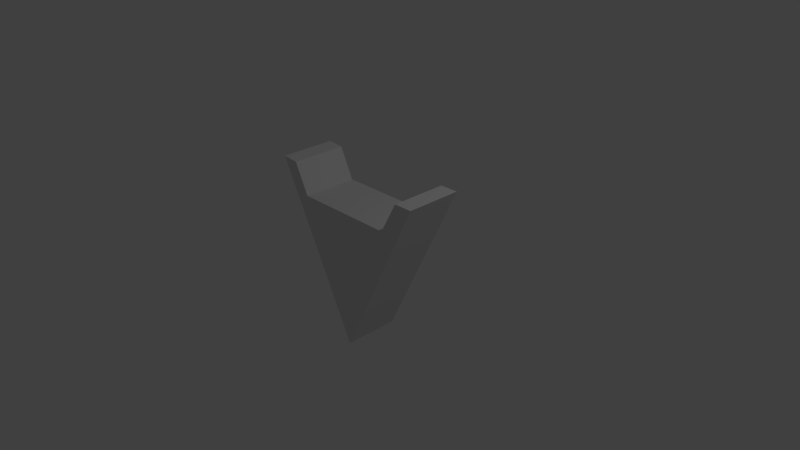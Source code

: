 # Source: shipfractured.blend  (saved by Blender 2.67.0; exported with 4.5.12 LTS)
import bpy
from mathutils import Matrix  # noqa: F401  (used for matrix-valued properties, if any)

bpy.ops.wm.read_factory_settings(use_empty=True)
scene = bpy.context.scene
scene.name = 'Scene'

# ---- collections
col_collection_1 = bpy.data.collections.new('Collection 1'); scene.collection.children.link(col_collection_1)

# ---- materials (node trees are filled in below, after node groups)
mat_material = bpy.data.materials.new('Material')
mat_material.alpha_threshold = 0.0
mat_material.use_transparent_shadow = False
mat_material.roughness = 0.5
mat_material.line_color = (0.0, 0.0, 0.0, 1.0)

# ---- material node trees

# ---- world
world_world = bpy.data.worlds.new('World'); scene.world = world_world
world_world.color = (0.05088, 0.05088, 0.05088)
world_world.use_sun_shadow = False
world_world.sun_shadow_jitter_overblur = 0.0
world_world.cycles.sampling_method = 'MANUAL'
world_world.cycles.sample_map_resolution = 256

# ---- cameras
cam_camera = bpy.data.cameras.new('Camera')
cam_camera.clip_end = 100.0
cam_camera.lens = 35.0
cam_camera.sensor_width = 32.0
cam_camera.sensor_height = 18.0
cam_camera.ortho_scale = 7.314
cam_camera.dof.focus_distance = 0.0
cam_camera.dof.aperture_fstop = 128.0

# ---- lights
light_lamp = bpy.data.lights.new('Lamp', 'POINT')
light_lamp.transmission_factor = 0.0
light_lamp.cutoff_distance = 30.0
light_lamp.energy = 100.0
light_lamp.shadow_buffer_clip_start = 1.001
light_lamp.shadow_soft_size = 0.1
light_lamp.shadow_maximum_resolution = 0.006
light_lamp.use_absolute_resolution = True
light_lamp.cycles.use_multiple_importance_sampling = False

# ---- meshes
me_mesh_012 = bpy.data.meshes.new('Mesh.012')
me_mesh_012.from_pydata([(-0.3352, -0.6048, -0.1492), (1.013, 0.06948, 0.3988), (-0.3698, -0.6221, 0.3988), (-0.3773, -0.4715, 0.3988), (1.013, 0.06948, -0.2473), (-0.329, -0.6017, -0.2473), (-0.3817, -0.02145, 0.12), (-0.4054, 0.09156, 0.3988), (-0.3366, -0.4556, -0.2427), (-0.3358, -0.4643, -0.2473), (-0.3229, -0.4503, -0.2473), (0.291, 0.4307, -0.1436), (0.1001, 0.5261, 0.3988), (0.4266, 0.3629, -0.2473), (-0.008429, 0.4328, 0.3988), (-0.3473, -0.3283, -0.1757), (-0.37, -0.07711, -0.01727), (0.3677, 0.2991, -0.2473), (0.02174, 0.4587, 0.3988), (0.3839, 0.3166, -0.2473), (0.2433, 0.3929, -0.1369), (-0.3672, -0.09061, -0.05057), (0.2255, 0.3788, -0.1343), (0.2001, 0.3587, -0.1308)], [], [(0, 1, 2), (0, 5, 4, 1), (13, 4, 19), (19, 4, 17), (17, 4, 10), (10, 4, 5, 9), (4, 13, 11, 1), (11, 12, 1), (18, 1, 12), (14, 1, 18), (3, 1, 14, 7), (2, 1, 3), (15, 17, 10, 8), (8, 10, 9), (22, 19, 17, 23), (17, 15, 21, 23), (11, 13, 19, 20), (20, 19, 22), (21, 15, 16), (15, 0, 6, 16), (8, 0, 15), (6, 0, 3, 7), (5, 0, 8, 9), (0, 2, 3), (20, 22, 23, 18), (23, 21, 16, 18), (18, 12, 11, 20), (16, 6, 14, 18), (6, 7, 14)])
me_mesh_012.polygons.foreach_set('use_smooth', [0, 0, 0, 0, 0, 0, 0, 0, 0, 0, 0, 0, 1, 1, 1, 1, 1, 1, 1, 1, 1, 1, 1, 1, 1, 1, 1, 1, 1])
_uv = me_mesh_012.uv_layers.new(name='UVMap')
_uv.uv.foreach_set('vector', [0.1518, 2.656e-07, 1.0, -3.667e-08, 1.0, 0.6916, 0.1518, 0.1518, 0.1557, 0.0, 1.0, 4.613e-08, 1.0, 1.0, 0.0, 0.0, 1.0, 0.0, 1.0, 1.0, 0.0, 0.0, 1.0, 0.0, 1.0, 1.0, 8.905e-09, 4.639e-08, 1.0, 0.0, 1.0, 1.0, -2.723e-09, 0.0, 1.0, 0.0, 1.0, 0.8443, 0.05083, 0.05083, 1.0, -3.84e-15, 1.0, 1.0, 0.8396, 1.0, 4.613e-08, -1.771e-22, 0.8396, 1.0, 1.272e-08, 0.6379, 4.613e-08, -1.771e-22, 0.3544, -4.068e-07, 1.0, -1.876e-07, 1.0, 0.6379, 0.3514, -2.079e-06, 1.0, -5.084e-07, 1.0, 0.6456, 0.1467, 7.308e-08, 1.0, -2.544e-08, 1.0, 0.6486, 0.6024, 0.4893, 0.6916, 0.6916, -1.595e-07, -4.966e-16, 0.8533, -3.507e-07, 0.5349, 0.6097, 0.5232, 0.3976, 0.5649, 0.6206, 0.5638, 0.6238, 0.5638, 0.6238, 0.5649, 0.6206, 0.5657, 0.6248, 0.4821, 0.4139, 0.5222, 0.3924, 0.5232, 0.3976, 0.4821, 0.4211, 0.5232, 0.3976, 0.5349, 0.6097, 0.4811, 0.5832, 0.4821, 0.4211, 0.4822, 0.3952, 0.5196, 0.3786, 0.5222, 0.3924, 0.4821, 0.4088, 0.4821, 0.4088, 0.5222, 0.3924, 0.4821, 0.4139, 0.483, 0.5041, 0.4319, 0.4727, 0.491, 0.5029, 0.4319, 0.4727, 0.4055, 0.4167, 0.5237, 0.498, 0.491, 0.5029, 0.4046, 0.4559, 0.4055, 0.4167, 0.4319, 0.4727, 0.5237, 0.498, 0.4055, 0.4167, 0.526, 0.3802, 0.5901, 0.4881, 0.387, 0.4284, 0.4055, 0.4167, 0.4046, 0.4559, 0.4027, 0.4548, 0.4055, 0.4167, 0.5089, 0.3513, 0.526, 0.3802, 0.3569, 0.4807, 0.3636, 0.4828, 0.3731, 0.4857, 0.4629, 0.3366, 0.3731, 0.4857, 0.5863, 0.5518, 0.5888, 0.5411, 0.4629, 0.3366, 0.4629, 0.3366, 0.4339, 0.3237, 0.3389, 0.4751, 0.3569, 0.4807, 0.5888, 0.5411, 0.5993, 0.4967, 0.474, 0.3415, 0.4629, 0.3366, 0.5993, 0.4967, 0.6207, 0.4067, 0.474, 0.3415])
me_mesh_012.materials.append(mat_material)
me_mesh_012.use_remesh_preserve_volume = False
me_mesh_012.use_remesh_preserve_attributes = False
me_mesh_012.use_mirror_vertex_groups = False
me_mesh_012.update()
me_mesh_010 = bpy.data.meshes.new('Mesh.010')
me_mesh_010.from_pydata([(0.4688, 0.02685, -0.3396), (-0.2406, 0.3815, 0.2029), (0.2779, 0.1223, 0.2029), (0.4211, -0.01094, -0.3328), (-0.2611, 0.3593, 0.2029), (0.1996, 0.05491, 0.2029), (-0.2548, 0.2333, 0.2029), (-0.2504, 0.2315, 0.1356), (0.4033, -0.02506, -0.3303), (-0.2521, 0.1788, 0.2029), (0.1694, 0.02898, 0.2029), (-0.2458, 0.1766, 0.1067), (0.3779, -0.04516, -0.3267), (-0.2276, -0.3123, 0.2029), (-0.1894, -0.4944, -0.2465), (-0.1922, -0.4809, -0.2132), (-0.2039, -0.4253, -0.07593)], [], [(0, 1, 2), (1, 4, 5, 2), (4, 6, 5), (5, 6, 9, 10), (10, 9, 13), (11, 7, 8, 12), (14, 11, 12), (1, 0, 3, 4), (7, 4, 3, 8), (15, 9, 11, 14), (9, 7, 11), (16, 9, 15), (9, 6, 7), (13, 9, 16), (6, 4, 7), (12, 8, 3, 5), (5, 10, 15, 12), (15, 14, 12), (0, 2, 5, 3), (10, 13, 16, 15)])
me_mesh_010.polygons.foreach_set('use_smooth', [0, 0, 0, 0, 0, 1, 1, 1, 1, 1, 1, 1, 1, 1, 1, 1, 1, 1, 1, 1])
_uv = me_mesh_010.uv_layers.new(name='UVMap')
_uv.uv.foreach_set('vector', [0.8396, 1.0, -4.613e-08, 1.0, 1.272e-08, 0.6379, 1.0, 1.0, 0.8029, 0.8029, 0.3544, -4.068e-07, 1.0, 0.6379, 0.8029, 0.8029, 0.05853, -7.723e-07, 0.3544, -4.068e-07, 1.0, 0.6456, 1.0, 0.9415, 0.08381, -2.121e-06, 0.3514, -2.079e-06, 1.0, 0.6486, 1.0, 0.9162, 0.6024, 0.4893, 0.3292, 0.5086, 0.3167, 0.5025, 0.4821, 0.4139, 0.4821, 0.4211, 0.4811, 0.5832, 0.3292, 0.5086, 0.4821, 0.4211, 0.2865, 0.4816, 0.4822, 0.3952, 0.4821, 0.4088, 0.2878, 0.4883, 0.3167, 0.5025, 0.2878, 0.4883, 0.4821, 0.4088, 0.4821, 0.4139, 0.491, 0.5029, 0.6461, 0.5822, 0.6273, 0.5927, 0.483, 0.5041, 0.6461, 0.5822, 0.6391, 0.5999, 0.6273, 0.5927, 0.5237, 0.498, 0.6461, 0.5822, 0.491, 0.5029, 0.6461, 0.5822, 0.6523, 0.5926, 0.6391, 0.5999, 0.5901, 0.4881, 0.6461, 0.5822, 0.5237, 0.498, 0.6523, 0.5926, 0.6666, 0.6168, 0.6391, 0.5999, 0.3731, 0.4857, 0.3636, 0.4828, 0.3569, 0.4807, 0.4629, 0.3366, 0.4629, 0.3366, 0.474, 0.3415, 0.5888, 0.5411, 0.3731, 0.4857, 0.5888, 0.5411, 0.5863, 0.5518, 0.3731, 0.4857, 0.3389, 0.4751, 0.4339, 0.3237, 0.4629, 0.3366, 0.3569, 0.4807, 0.474, 0.3415, 0.6207, 0.4067, 0.5993, 0.4967, 0.5888, 0.5411])
me_mesh_010.materials.append(mat_material)
me_mesh_010.use_remesh_preserve_volume = False
me_mesh_010.use_remesh_preserve_attributes = False
me_mesh_010.use_mirror_vertex_groups = False
me_mesh_010.update()
me_mesh_008 = bpy.data.meshes.new('Mesh.008')
me_mesh_008.from_pydata([(-0.2518, -1.093, -0.1601), (-0.2518, -1.093, -0.2759), (0.1582, -0.8877, -0.2759), (-0.2482, -1.052, -0.1423), (0.1185, -0.7266, -0.2759), (0.192, -0.698, -0.2759), (0.2279, -0.8121, -0.2759), (0.1185, -0.7266, -0.1773), (-0.1395, -0.8499, -0.1018), (-0.2346, -0.8954, -0.07395), (-0.2346, -0.8954, -0.2759), (0.2314, -0.6276, -0.1886), (0.1188, -0.4656, -0.2759), (0.2513, 0.4395, 0.3157), (0.1729, 0.4674, 0.3703), (0.1202, 0.4861, 0.3703), (0.1202, 0.4861, 0.1507), (0.1201, 0.4101, 0.3703), (0.2513, 0.4414, 0.3167), (-0.2518, 0.6923, 0.3703), (-0.02658, 0.5675, -0.02095), (0.2123, 0.5102, 0.3703), (0.2524, 0.4971, 0.343), (-0.2518, 0.6923, -0.2759), (-0.2445, 0.6883, -0.2759), (0.2534, 0.5548, 0.3703), (0.2161, 0.6733, 0.3703), (-0.2518, 0.9073, 0.3703), (-0.2449, 0.6896, -0.2759), (-0.2518, 0.9073, -0.1885), (-0.2518, 0.7115, -0.2759)], [], [(0, 1, 2), (28, 23, 30), (24, 23, 28), (5, 4, 12), (6, 2, 4, 5), (2, 1, 4), (1, 10, 4), (23, 27, 29, 30), (19, 27, 23), (20, 19, 23, 24), (15, 19, 20, 16), (12, 4, 15, 16), (17, 15, 4, 7), (4, 10, 8, 7), (8, 10, 9), (10, 1, 3, 9), (1, 0, 3), (29, 27, 26), (26, 19, 21, 25), (26, 27, 19), (21, 19, 15, 14), (14, 15, 17), (7, 2, 6, 11), (14, 7, 13, 18), (13, 7, 11), (14, 17, 7), (8, 3, 2, 7), (21, 14, 18, 22), (3, 0, 2), (25, 21, 22), (8, 9, 3), (18, 13, 20, 22), (11, 12, 16, 13), (20, 24, 28, 22), (13, 16, 20), (11, 6, 5, 12), (28, 30, 25, 22), (30, 29, 26, 25)])
me_mesh_008.polygons.foreach_set('use_smooth', [0, 0, 0, 0, 0, 0, 0, 0, 0, 0, 0, 0, 0, 0, 0, 0, 0, 0, 0, 0, 0, 0, 1, 1, 1, 1, 1, 1, 1, 1, 1, 1, 1, 1, 1, 1, 1, 1])
_uv = me_mesh_008.uv_layers.new(name='UVMap')
_uv.uv.foreach_set('vector', [0.0, 0.0, 1.0, 0.0, 1.0, 1.0, -4.332e-07, 0.00503, -2.773e-07, 4.825e-14, 0.08928, 7.145e-08, 0.9803, 1.603e-09, 1.0, -3.052e-07, 1.0, 0.00503, 0.7493, 0.0, 1.0, -4.823e-08, 1.0, 0.2153, -4.592e-07, 0.2749, -2.112e-08, 1.225e-07, 1.0, 1.0, 0.7493, 1.0, -2.112e-08, 1.225e-07, 1.0, -4.017e-07, 1.0, 1.0, -3.166e-07, 1.395e-08, 1.0, -1.536e-08, 1.0, 1.0, 1.0, 1.0, -4.613e-08, 5.547e-07, 0.8648, -2.999e-07, 1.0, 0.9107, -2.773e-07, 0.0, 1.0, -4.613e-08, 1.0, 1.0, 0.6055, 0.6055, 0.0, 0.0, 1.0, 7.391e-15, 1.0, 0.01968, 4.613e-08, 4.613e-08, 1.0, 0.0, 1.0, 0.6055, 0.3398, 0.3398, 1.0, 0.7847, 1.0, 1.0, 4.613e-08, 4.915e-08, 0.3398, 0.0, 0.0, 0.0, 1.0, 5.442e-08, 1.0, 1.0, -2.864e-06, 1.0, -1.688e-07, 1.513e-07, 1.0, 6.525e-08, 1.0, 1.0, -1.688e-07, 1.0, -6.684e-07, -5.819e-07, 1.0, 7.38e-08, 1.0, 1.0, -3.02e-07, 7.38e-08, 1.0, 6.502e-08, 1.0, 1.0, -1.61e-08, 1.0, 1.0, 1.558e-06, 1.0, 1.0, 0.0, 0.0, 0.1352, 6.499e-08, 1.0, 7.782e-15, 1.0, 0.8235, 0.1765, 3.178e-07, 1.0, 1.0, -1.906e-08, 1.0, -1.291e-07, 0.6048, 0.1765, 3.178e-07, 1.0, 5.547e-07, 1.0, 1.0, -1.812e-07, 8.269e-07, 1.0, 2.672e-06, 1.0, 1.0, 3.305e-06, 1.0, -1.144e-06, 4.94e-07, 1.0, 7.838e-07, 1.0, 1.0, 0.5394, 0.6895, 0.5803, 0.7025, 0.5761, 0.68, 0.5375, 0.656, 0.2952, 0.528, 0.5394, 0.6895, 0.3145, 0.517, 0.3141, 0.5167, 0.3145, 0.517, 0.5394, 0.6895, 0.5375, 0.656, 0.2952, 0.528, 0.2984, 0.545, 0.5394, 0.6895, 0.5218, 0.7529, 0.5462, 0.7987, 0.5803, 0.7025, 0.5394, 0.6895, 0.2928, 0.5153, 0.2952, 0.528, 0.3141, 0.5167, 0.3024, 0.5095, 0.5462, 0.7987, 0.5542, 0.8045, 0.5803, 0.7025, 0.2904, 0.502, 0.2928, 0.5153, 0.3024, 0.5095, 0.5218, 0.7529, 0.5153, 0.7763, 0.5462, 0.7987, 0.5066, 0.3618, 0.5064, 0.3623, 0.5945, 0.4122, 0.5125, 0.3494, 0.3936, 0.5996, 0.4415, 0.5959, 0.5465, 0.3888, 0.5064, 0.3623, 0.5945, 0.4122, 0.6659, 0.447, 0.6661, 0.4468, 0.5125, 0.3494, 0.5064, 0.3623, 0.5465, 0.3888, 0.5945, 0.4122, 0.3936, 0.5996, 0.3741, 0.6407, 0.3963, 0.6259, 0.4415, 0.5959, 0.6661, 0.4468, 0.6704, 0.444, 0.5186, 0.3366, 0.5125, 0.3494, 0.6704, 0.444, 0.6921, 0.4014, 0.5417, 0.3213, 0.5186, 0.3366])
me_mesh_008.materials.append(mat_material)
me_mesh_008.use_remesh_preserve_volume = False
me_mesh_008.use_remesh_preserve_attributes = False
me_mesh_008.use_mirror_vertex_groups = False
me_mesh_008.update()
me_mesh_006 = bpy.data.meshes.new('Mesh.006')
me_mesh_006.from_pydata([(-0.4825, 0.4411, -0.209), (-0.4825, 0.6368, -0.209), (0.9307, -0.06974, -0.209), (0.888, -0.116, -0.209), (-0.4756, 0.4192, -0.209), (-0.4825, 0.6368, -0.1216), (0.08574, 0.3527, 0.4371), (-0.01454, 0.4029, 0.4371), (0.02169, 0.2267, 0.4099), (0.02065, 0.171, 0.3835), (0.8719, -0.1336, -0.209), (-0.1105, 0.2157, -0.209), (-0.4751, 0.4179, -0.209), (0.02277, 0.2844, 0.4371), (0.02062, 0.1691, 0.3826), (0.1812, -0.8829, -0.209), (-0.1118, -0.736, -0.209), (-0.03863, -0.9684, -0.209), (-0.2572, 0.2971, 0.04594), (0.0007217, -0.898, -0.1218), (-0.1105, 0.2157, 0.2176), (-0.002718, -1.082, -0.209)], [], [(0, 2, 3, 4), (0, 1, 2), (4, 3, 11, 12), (3, 10, 11), (16, 11, 15, 17), (11, 10, 15), (17, 15, 21), (1, 0, 5), (12, 11, 18), (18, 11, 20), (20, 11, 16), (6, 1, 5, 7), (6, 2, 1), (13, 6, 7), (15, 10, 19, 21), (10, 9, 14, 19), (10, 3, 9), (9, 3, 2, 8), (8, 2, 6, 13), (9, 8, 18, 14), (20, 16, 19, 14), (8, 13, 4, 18), (18, 20, 14), (17, 21, 19, 16), (0, 4, 13, 7), (4, 12, 18), (5, 0, 7)])
me_mesh_006.polygons.foreach_set('use_smooth', [0, 0, 0, 0, 0, 0, 0, 0, 0, 0, 0, 0, 0, 0, 1, 1, 1, 1, 1, 1, 1, 1, 1, 1, 1, 1, 1])
_uv = me_mesh_006.uv_layers.new(name='UVMap')
_uv.uv.foreach_set('vector', [0.08928, 7.145e-08, 1.0, 1.0, 1.231e-06, 1.0, -4.332e-07, 0.00503, 0.08928, 7.145e-08, 1.0, -1.541e-07, 1.0, 1.0, 1.0, 0.00503, 1.0, 1.0, -5.194e-07, -2.051e-07, 0.9803, 1.603e-09, 1.0, 1.0, 0.0, 1.0, -5.194e-07, -2.051e-07, 1.0, 0.2153, 1.0, 1.0, -1.583e-07, -2.641e-08, 0.7493, 0.0, 1.0, 1.0, 0.0, 1.0, -1.583e-07, -2.641e-08, 0.7493, 1.0, -1.225e-07, 1.0, -4.592e-07, 0.2749, 1.0, -5.117e-14, 1.0, 0.9107, 0.8648, -2.999e-07, 1.0, 0.01968, 1.0, 1.0, 0.6055, 0.6055, 1.0, 0.6055, 1.0, 1.0, 0.3398, 0.3398, 0.3398, 0.0, 1.0, 4.915e-08, 1.0, 0.7847, 1.0, 1.0, 2.306e-08, 4.218e-08, 0.1352, 6.499e-08, 1.0, 0.8235, 1.0, 1.0, -2.306e-08, 1.0, 2.306e-08, 4.218e-08, -1.291e-07, 0.6048, -3.59e-08, 0.0, 0.1765, 3.178e-07, 0.5649, 0.6206, 0.5232, 0.3976, 0.5375, 0.656, 0.5761, 0.68, 0.5232, 0.3976, 0.3141, 0.5167, 0.3145, 0.517, 0.5375, 0.656, 0.5232, 0.3976, 0.5222, 0.3924, 0.3141, 0.5167, 0.3141, 0.5167, 0.5222, 0.3924, 0.5196, 0.3786, 0.3024, 0.5095, 0.3024, 0.5095, 0.5196, 0.3786, 0.2865, 0.4816, 0.2904, 0.502, 0.5066, 0.3618, 0.5125, 0.3494, 0.5945, 0.4122, 0.5064, 0.3623, 0.5465, 0.3888, 0.4415, 0.5959, 0.3936, 0.5996, 0.5064, 0.3623, 0.5125, 0.3494, 0.5186, 0.3366, 0.6661, 0.4468, 0.5945, 0.4122, 0.5945, 0.4122, 0.5465, 0.3888, 0.5064, 0.3623, 0.3963, 0.6259, 0.3741, 0.6407, 0.3936, 0.5996, 0.4415, 0.5959, 0.6704, 0.444, 0.6661, 0.4468, 0.5186, 0.3366, 0.5417, 0.3213, 0.6661, 0.4468, 0.6659, 0.447, 0.5945, 0.4122, 0.6921, 0.4014, 0.6704, 0.444, 0.5417, 0.3213])
me_mesh_006.materials.append(mat_material)
me_mesh_006.use_remesh_preserve_volume = False
me_mesh_006.use_remesh_preserve_attributes = False
me_mesh_006.use_mirror_vertex_groups = False
me_mesh_006.update()
me_mesh_004 = bpy.data.meshes.new('Mesh.004')
me_mesh_004.from_pydata([(0.2078, -0.404, 0.2655), (-0.409, -0.7124, 0.2655), (-0.409, -0.7124, -0.2649), (0.2424, -0.3867, -0.2825), (0.0009856, -0.5074, -0.3806), (0.2003, -0.2534, 0.2655), (-0.03875, -0.3463, 0.2655), (-0.3918, -0.5151, 0.2655), (-0.4055, -0.6716, -0.2471), (0.2486, -0.3836, -0.3806), (0.1477, 0.8008, 0.2655), (0.01563, 0.8477, 0.2655), (-0.03716, 0.7904, 0.2655), (-0.3918, -0.5151, -0.1787), (-0.2967, -0.4696, -0.2065), (-0.03875, -0.3463, -0.2821), (0.2418, -0.2462, -0.3806), (0.05505, 0.8905, 0.2655), (0.1449, 0.8552, 0.2655), (0.154, 0.7985, 0.1694), (0.2303, -0.1102, -0.309), (0.241, -0.2375, -0.376), (0.1387, 0.9812, 0.2655), (0.1494, 0.8535, 0.1983)], [], [(3, 0, 2, 4), (0, 1, 2), (3, 4, 9), (9, 4, 16), (15, 6, 12), (14, 6, 15), (7, 6, 14, 13), (8, 7, 13), (1, 7, 8, 2), (22, 17, 18), (17, 11, 10, 18), (10, 11, 12, 5), (12, 6, 5), (0, 5, 6, 1), (6, 7, 1), (21, 15, 20), (16, 4, 15, 21), (19, 11, 17, 23), (20, 15, 12, 19), (12, 11, 19), (4, 8, 14, 15), (23, 17, 22), (4, 2, 8), (8, 13, 14), (10, 20, 19, 23), (10, 3, 21, 20), (23, 18, 10), (10, 5, 3), (3, 9, 16, 21), (5, 0, 3), (23, 22, 18)])
me_mesh_004.polygons.foreach_set('use_smooth', [0, 0, 0, 0, 0, 0, 0, 0, 0, 0, 0, 0, 0, 0, 0, 1, 1, 1, 1, 1, 1, 1, 1, 1, 1, 1, 1, 1, 1, 1, 1])
_uv = me_mesh_004.uv_layers.new(name='UVMap')
_uv.uv.foreach_set('vector', [0.1518, 2.656e-07, 1.0, 0.6916, 3.349e-15, 1.0, 2.722e-08, 0.0, 1.0, 0.6916, 1.0, 1.0, 3.349e-15, 1.0, 0.1518, 0.1518, 7.105e-15, 4.613e-08, 0.1557, 0.0, 1.0, 0.8443, 1.0, 1.0, 0.05083, 0.05083, 1.776e-15, -2.622e-08, 1.0, -2.622e-08, 1.0, 1.0, 1.901e-07, 1.582e-07, 1.0, -5.442e-08, 1.0, 1.0, 0.0, 0.0, 1.0, -6.709e-08, 1.0, 1.0, 4.531e-14, 1.0, 3.355e-08, 0.0, 1.0, -4.393e-07, 1.0, 1.0, 0.0, 0.0, 1.0, 0.0, 1.0, 1.0, 1.62e-06, 1.0, 0.8029, 0.8029, 2.626e-08, 0.0, 0.05853, -5.044e-07, 1.0, 1.0, 2.626e-08, 0.0, 0.08381, -6.663e-07, 1.0, 0.9415, 1.0, 0.9162, 1.0, 1.0, 5.26e-07, 1.0, 0.1467, 0.0, 5.26e-07, 1.0, 2.548e-11, -6.438e-08, 0.1467, 0.0, 0.6916, 0.6916, 0.8533, -8.234e-08, 1.0, 1.342e-07, 1.0, 1.0, 2.112e-09, 1.674e-07, 1.0, 3.152e-07, 1.0, 1.0, 0.5638, 0.6238, 0.5394, 0.6895, 0.5349, 0.6097, 0.5657, 0.6248, 0.5803, 0.7025, 0.5394, 0.6895, 0.5638, 0.6238, 0.3292, 0.5086, 0.2952, 0.528, 0.2928, 0.5153, 0.3167, 0.5025, 0.5349, 0.6097, 0.5394, 0.6895, 0.2984, 0.545, 0.3292, 0.5086, 0.2984, 0.545, 0.2952, 0.528, 0.3292, 0.5086, 0.5803, 0.7025, 0.5462, 0.7987, 0.5218, 0.7529, 0.5394, 0.6895, 0.3167, 0.5025, 0.2928, 0.5153, 0.2878, 0.4883, 0.5803, 0.7025, 0.5542, 0.8045, 0.5462, 0.7987, 0.5462, 0.7987, 0.5153, 0.7763, 0.5218, 0.7529, 0.6461, 0.5822, 0.4319, 0.4727, 0.6273, 0.5927, 0.6391, 0.5999, 0.6461, 0.5822, 0.4055, 0.4167, 0.4046, 0.4559, 0.4319, 0.4727, 0.6391, 0.5999, 0.6523, 0.5926, 0.6461, 0.5822, 0.6461, 0.5822, 0.526, 0.3802, 0.4055, 0.4167, 0.4055, 0.4167, 0.387, 0.4284, 0.4027, 0.4548, 0.4046, 0.4559, 0.526, 0.3802, 0.5089, 0.3513, 0.4055, 0.4167, 0.6391, 0.5999, 0.6666, 0.6168, 0.6523, 0.5926])
me_mesh_004.materials.append(mat_material)
me_mesh_004.use_remesh_preserve_volume = False
me_mesh_004.use_remesh_preserve_attributes = False
me_mesh_004.use_mirror_vertex_groups = False
me_mesh_004.update()

# ---- objects
ob_cube_012 = bpy.data.objects.new('Cube.012', me_mesh_012)
ob_cube_011 = bpy.data.objects.new('Cube.011', me_mesh_010)
ob_cube_009 = bpy.data.objects.new('Cube.009', me_mesh_008)
ob_cube_008 = bpy.data.objects.new('Cube.008', me_mesh_006)
ob_cube_006 = bpy.data.objects.new('Cube.006', me_mesh_004)
ob_lamp = bpy.data.objects.new('Lamp', light_lamp)
ob_camera = bpy.data.objects.new('Camera', cam_camera)

# ---- transforms, parenting, visibility, modifiers, constraints
ob_cube_012.location = (-0.08044, 0.009441, 0.01551)
ob_cube_012.rotation_euler = (1.571, 1.571, 0.0)
ob_cube_012.scale = (1.158, 1.158, 1.158)
ob_cube_012.lock_rotations_4d = False
ob_cube_012.empty_display_type = 'ARROWS'
ob_cube_012.lineart.crease_threshold = 0.0
ob_cube_011.location = (0.3871, -0.2174, 0.2214)
ob_cube_011.rotation_euler = (1.571, 1.571, 0.0)
ob_cube_011.scale = (1.158, 1.158, 1.158)
ob_cube_011.lock_rotations_4d = False
ob_cube_011.empty_display_type = 'ARROWS'
ob_cube_011.lineart.crease_threshold = 0.0
ob_cube_009.location = (0.1074, -0.02365, 0.8662)
ob_cube_009.rotation_euler = (1.571, 1.571, 0.0)
ob_cube_009.scale = (1.158, 1.158, 1.158)
ob_cube_009.lock_rotations_4d = False
ob_cube_009.empty_display_type = 'ARROWS'
ob_cube_009.lineart.crease_threshold = 0.0
ob_cube_008.location = (0.4204, 0.05378, 0.5991)
ob_cube_008.rotation_euler = (1.571, 1.571, 0.0)
ob_cube_008.scale = (1.158, 1.158, 1.158)
ob_cube_008.lock_rotations_4d = False
ob_cube_008.empty_display_type = 'ARROWS'
ob_cube_008.lineart.crease_threshold = 0.0
ob_cube_006.location = (-0.3329, -0.1449, 0.6842)
ob_cube_006.rotation_euler = (1.571, 1.571, 0.0)
ob_cube_006.scale = (1.158, 1.158, 1.158)
ob_cube_006.lock_rotations_4d = False
ob_cube_006.empty_display_type = 'ARROWS'
ob_cube_006.lineart.crease_threshold = 0.0
ob_lamp.location = (4.076, 1.005, 5.904)
ob_lamp.rotation_euler = (0.6503, 0.05522, 1.866)
ob_lamp.lock_rotations_4d = False
ob_lamp.empty_display_type = 'ARROWS'
ob_lamp.color = (0.0, 0.0, 0.0, 0.0)
ob_lamp.lineart.crease_threshold = 0.0
ob_camera.location = (7.481, -6.508, 5.344)
ob_camera.rotation_euler = (1.109, 0.01082, 0.8149)
ob_camera.lock_rotations_4d = False
ob_camera.empty_display_type = 'ARROWS'
ob_camera.color = (0.0, 0.0, 0.0, 0.0)
ob_camera.display_type = 'WIRE'
ob_camera.lineart.crease_threshold = 0.0

# ---- collection membership
col_collection_1.objects.link(ob_cube_012)
col_collection_1.objects.link(ob_cube_011)
col_collection_1.objects.link(ob_cube_009)
col_collection_1.objects.link(ob_cube_008)
col_collection_1.objects.link(ob_cube_006)
col_collection_1.objects.link(ob_lamp)
col_collection_1.objects.link(ob_camera)

# ---- scene / render settings (as saved in the file)
scene.camera = ob_camera
scene.frame_start = 1; scene.frame_end = 250; scene.frame_set(1)
scene.render.engine = 'BLENDER_EEVEE_NEXT'
scene.render.image_settings.color_mode = 'RGB'
scene.render.image_settings.compression = 90
scene.render.resolution_percentage = 50
scene.render.dither_intensity = 0.0
scene.cycles.use_denoising = False
scene.cycles.samples = 10
scene.cycles.sampling_pattern = 'TABULATED_SOBOL'
scene.cycles.light_sampling_threshold = 0.0
scene.cycles.use_adaptive_sampling = False
scene.cycles.use_light_tree = False
scene.cycles.blur_glossy = 0.0
scene.cycles.volume_bounces = 1
scene.cycles.pixel_filter_type = 'GAUSSIAN'
scene.cycles.sample_clamp_indirect = 0.0
scene.view_settings.view_transform = 'Standard'
bpy.context.view_layer.update()
